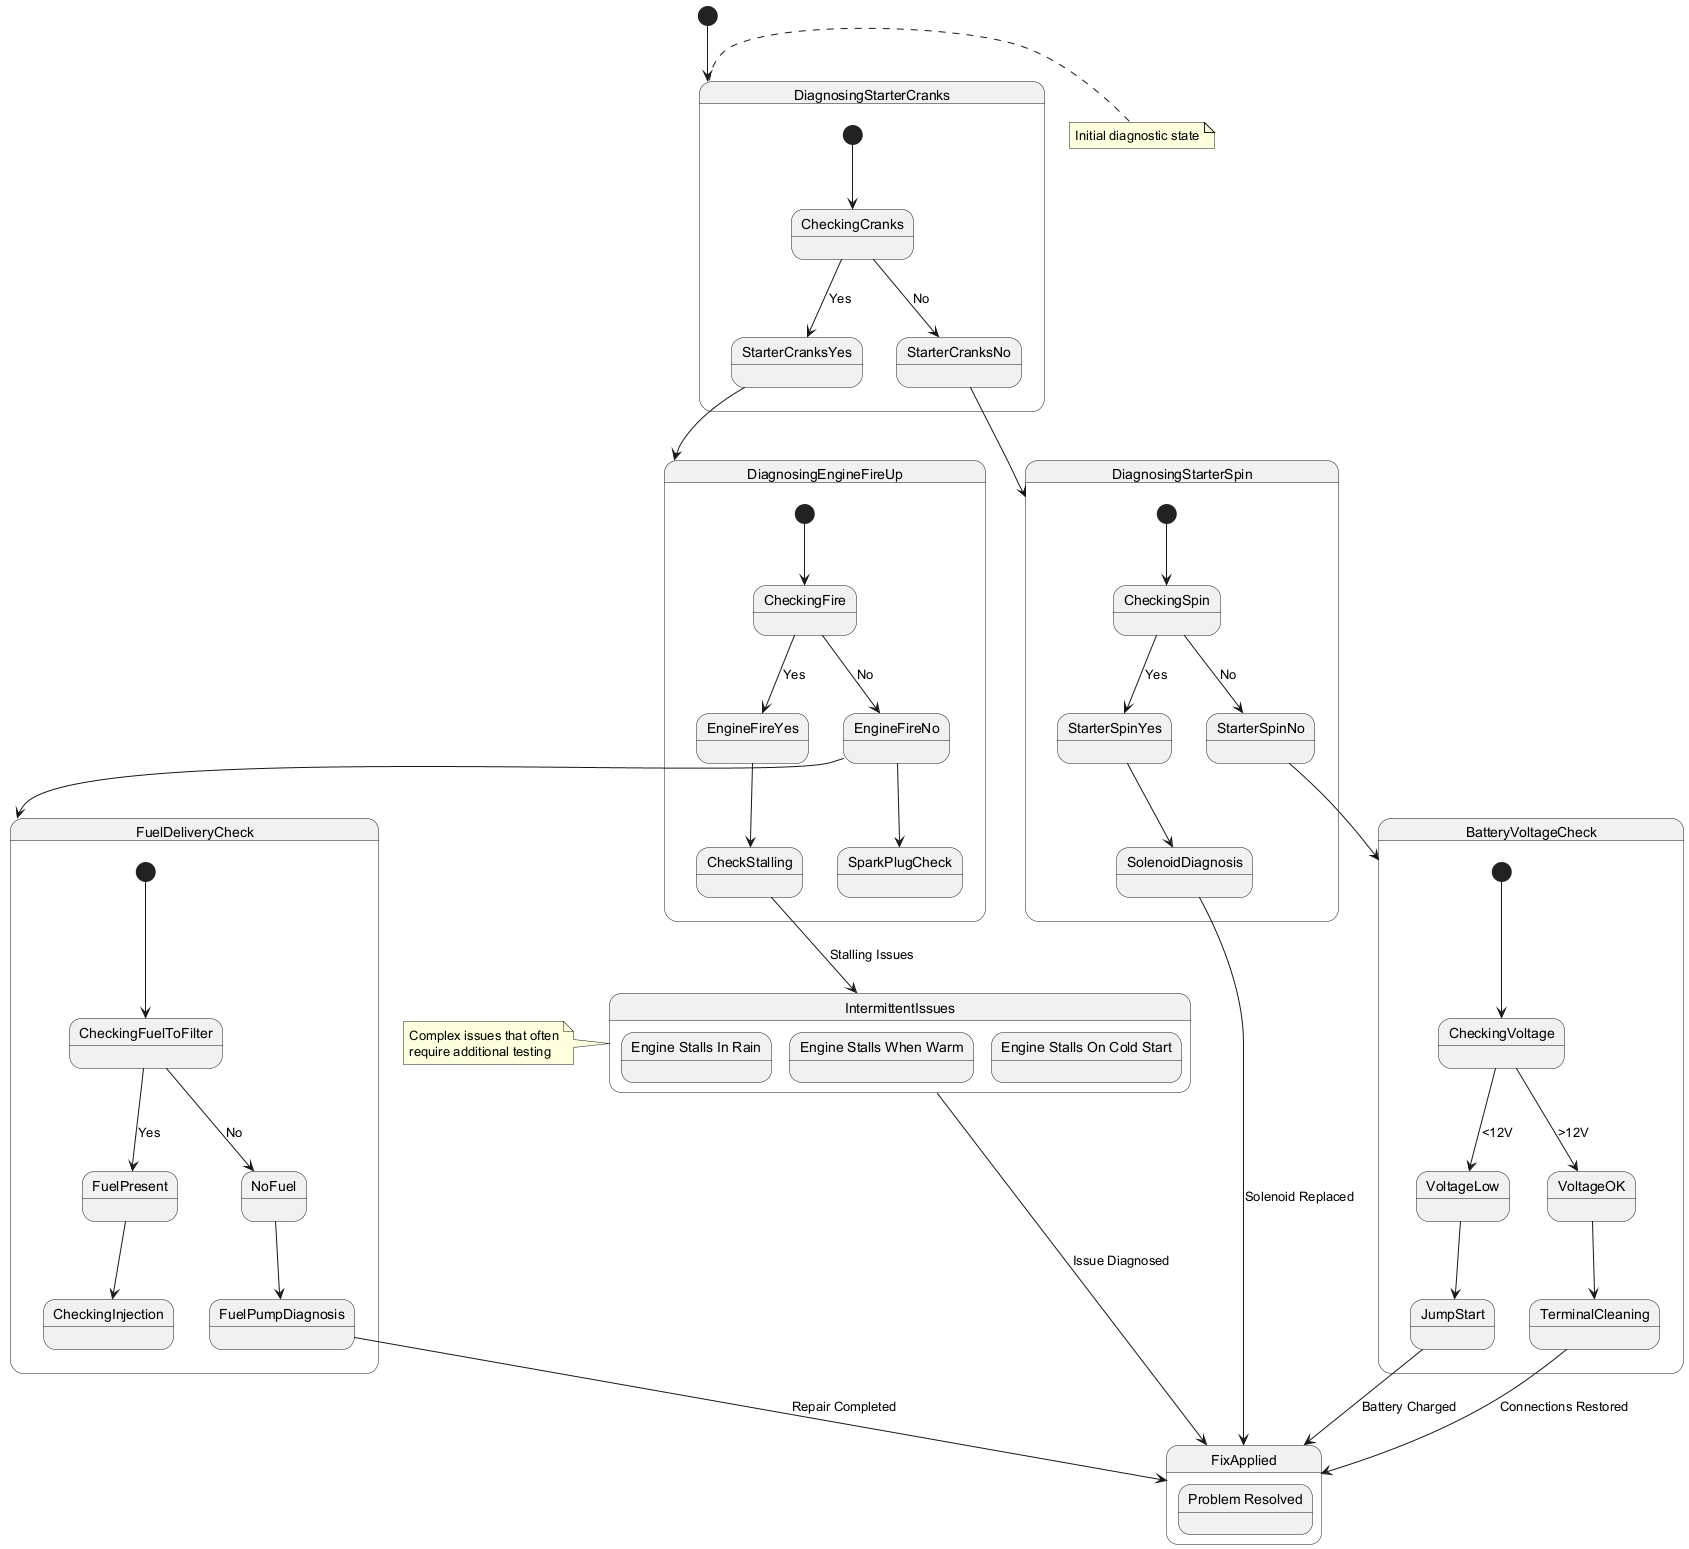

The diagram above was rendered by PlantUML. Its source (embedded in the PNG):
@startuml
[*] --> DiagnosingStarterCranks

state DiagnosingStarterCranks {
  [*] --> CheckingCranks
  CheckingCranks --> StarterCranksYes : Yes
  CheckingCranks --> StarterCranksNo : No
}

state DiagnosingStarterSpin {
  [*] --> CheckingSpin
  CheckingSpin --> StarterSpinYes : Yes
  CheckingSpin --> StarterSpinNo : No
  
  StarterSpinYes --> SolenoidDiagnosis
  StarterSpinNo --> BatteryVoltageCheck
}

state DiagnosingEngineFireUp {
  [*] --> CheckingFire
  CheckingFire --> EngineFireYes : Yes
  CheckingFire --> EngineFireNo : No
  
  EngineFireYes --> CheckStalling
  EngineFireNo --> SparkPlugCheck
}

state BatteryVoltageCheck {
  [*] --> CheckingVoltage
  CheckingVoltage --> VoltageOK : >12V
  CheckingVoltage --> VoltageLow : <12V
  
  VoltageOK --> TerminalCleaning
  VoltageLow --> JumpStart
}

state FuelDeliveryCheck {
  [*] --> CheckingFuelToFilter
  CheckingFuelToFilter --> FuelPresent : Yes
  CheckingFuelToFilter --> NoFuel : No
  
  FuelPresent --> CheckingInjection
  NoFuel --> FuelPumpDiagnosis
}

StarterCranksNo --> DiagnosingStarterSpin
StarterCranksYes --> DiagnosingEngineFireUp
EngineFireNo --> FuelDeliveryCheck

state FixApplied {
  state "Problem Resolved" as resolved
}

state IntermittentIssues {
  state "Engine Stalls In Rain" as rainStall
  state "Engine Stalls When Warm" as warmStall
  state "Engine Stalls On Cold Start" as coldStall
}

FuelPumpDiagnosis --> FixApplied : Repair Completed
JumpStart --> FixApplied : Battery Charged
TerminalCleaning --> FixApplied : Connections Restored
SolenoidDiagnosis --> FixApplied : Solenoid Replaced

CheckStalling --> IntermittentIssues : Stalling Issues
IntermittentIssues --> FixApplied : Issue Diagnosed

note right of DiagnosingStarterCranks
  Initial diagnostic state
end note

note left of IntermittentIssues
  Complex issues that often
  require additional testing
end note
@enduml